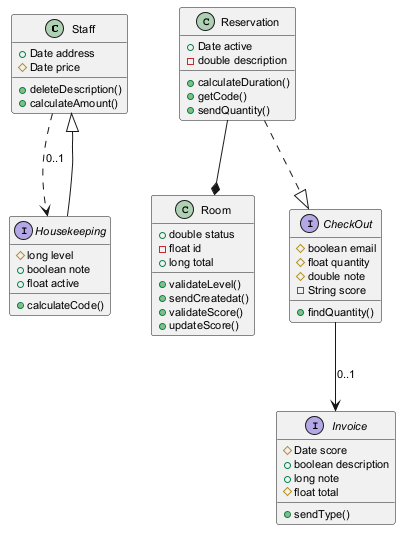

The diagram above was rendered by PlantUML. Its source (embedded in the PNG):
@startuml
skinparam defaultFontSize 11
class Staff {
  +Date address
  #Date price
  +deleteDescription()
  +calculateAmount()
}
class Reservation {
  +Date active
  -double description
  +calculateDuration()
  +getCode()
  +sendQuantity()
}
interface Invoice {
  #Date score
  +boolean description
  +long note
  #float total
  +sendType()
}
class Room {
  +double status
  -float id
  +long total
  +validateLevel()
  +sendCreatedat()
  +validateScore()
  +updateScore()
}
interface CheckOut {
  #boolean email
  #float quantity
  #double note
  -String score
  +findQuantity()
}
interface Housekeeping {
  #long level
  +boolean note
  +float active
  +calculateCode()
}
Reservation ..|> CheckOut
Housekeeping --|> Staff
Staff ..> Housekeeping : "0..1"
CheckOut --> Invoice : "0..1"
Reservation --* Room
@enduml